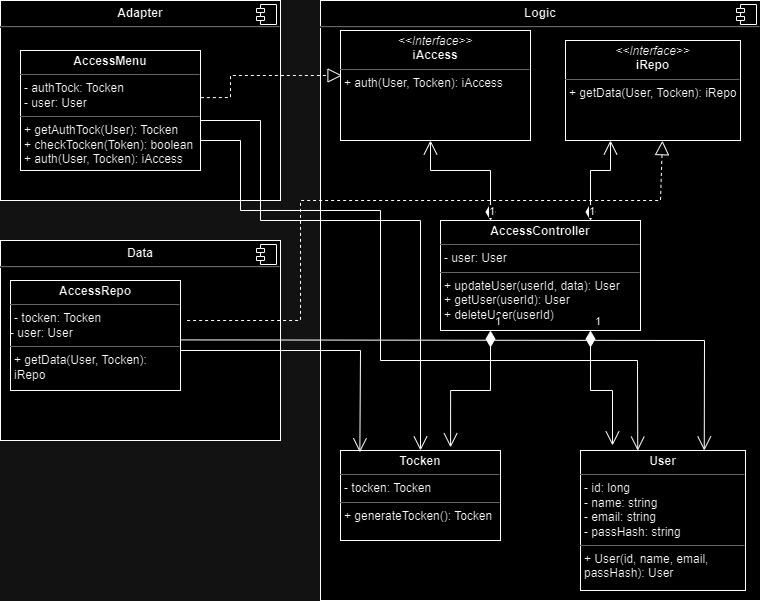

The diagram above was exported from draw.io. Its source (the exported page's mxGraphModel, read from the mxfile embedded in the PNG):
<mxGraphModel dx="1626" dy="783" grid="1" gridSize="10" guides="1" tooltips="1" connect="1" arrows="1" fold="1" page="1" pageScale="1" pageWidth="827" pageHeight="1169" math="0" shadow="0">
  <root>
    <mxCell id="0" />
    <mxCell id="1" parent="0" />
    <mxCell id="ekkSPhhJeRQ8rhemk4Lu-3" value="&lt;p style=&quot;margin:0px;margin-top:6px;text-align:center;&quot;&gt;&lt;b&gt;Data&lt;/b&gt;&lt;/p&gt;&lt;hr&gt;&lt;p style=&quot;margin:0px;margin-left:8px;&quot;&gt;&lt;br&gt;&lt;/p&gt;" style="align=left;overflow=fill;html=1;dropTarget=0;whiteSpace=wrap;" parent="1" vertex="1">
      <mxGeometry x="40" y="280" width="280" height="200" as="geometry" />
    </mxCell>
    <mxCell id="ekkSPhhJeRQ8rhemk4Lu-4" value="" style="shape=component;jettyWidth=8;jettyHeight=4;" parent="ekkSPhhJeRQ8rhemk4Lu-3" vertex="1">
      <mxGeometry x="1" width="20" height="20" relative="1" as="geometry">
        <mxPoint x="-24" y="4" as="offset" />
      </mxGeometry>
    </mxCell>
    <mxCell id="ekkSPhhJeRQ8rhemk4Lu-5" value="&lt;p style=&quot;margin:0px;margin-top:6px;text-align:center;&quot;&gt;&lt;b&gt;Logic&lt;/b&gt;&lt;/p&gt;&lt;hr&gt;&lt;p style=&quot;margin:0px;margin-left:8px;&quot;&gt;&lt;br&gt;&lt;/p&gt;" style="align=left;overflow=fill;html=1;dropTarget=0;whiteSpace=wrap;" parent="1" vertex="1">
      <mxGeometry x="360" y="40" width="440" height="600" as="geometry" />
    </mxCell>
    <mxCell id="ekkSPhhJeRQ8rhemk4Lu-6" value="" style="shape=component;jettyWidth=8;jettyHeight=4;" parent="ekkSPhhJeRQ8rhemk4Lu-5" vertex="1">
      <mxGeometry x="1" width="20" height="20" relative="1" as="geometry">
        <mxPoint x="-24" y="4" as="offset" />
      </mxGeometry>
    </mxCell>
    <mxCell id="ekkSPhhJeRQ8rhemk4Lu-7" value="&lt;p style=&quot;margin:0px;margin-top:6px;text-align:center;&quot;&gt;&lt;b&gt;Adapter&lt;/b&gt;&lt;/p&gt;&lt;hr&gt;&lt;p style=&quot;margin:0px;margin-left:8px;&quot;&gt;&lt;br&gt;&lt;/p&gt;" style="align=left;overflow=fill;html=1;dropTarget=0;whiteSpace=wrap;" parent="1" vertex="1">
      <mxGeometry x="40" y="40" width="280" height="200" as="geometry" />
    </mxCell>
    <mxCell id="ekkSPhhJeRQ8rhemk4Lu-8" value="" style="shape=component;jettyWidth=8;jettyHeight=4;" parent="ekkSPhhJeRQ8rhemk4Lu-7" vertex="1">
      <mxGeometry x="1" width="20" height="20" relative="1" as="geometry">
        <mxPoint x="-24" y="4" as="offset" />
      </mxGeometry>
    </mxCell>
    <mxCell id="ekkSPhhJeRQ8rhemk4Lu-12" value="&lt;p style=&quot;margin:0px;margin-top:4px;text-align:center;&quot;&gt;&lt;b&gt;AccessRepo&lt;/b&gt;&lt;/p&gt;&lt;hr size=&quot;1&quot;&gt;&lt;p style=&quot;margin:0px;margin-left:4px;&quot;&gt;- tocken: Tocken&lt;br&gt;&lt;/p&gt;&lt;div&gt;- user: User&lt;/div&gt;&lt;hr size=&quot;1&quot;&gt;&lt;p style=&quot;margin:0px;margin-left:4px;&quot;&gt;+ getData(User, Tocken): iRepo&lt;br style=&quot;border-color: var(--border-color);&quot;&gt;&lt;/p&gt;" style="verticalAlign=top;align=left;overflow=fill;fontSize=12;fontFamily=Helvetica;html=1;whiteSpace=wrap;" parent="1" vertex="1">
      <mxGeometry x="50" y="320" width="170" height="110" as="geometry" />
    </mxCell>
    <mxCell id="ekkSPhhJeRQ8rhemk4Lu-13" value="&lt;p style=&quot;margin:0px;margin-top:4px;text-align:center;&quot;&gt;&lt;b&gt;AccessController&lt;/b&gt;&lt;/p&gt;&lt;hr size=&quot;1&quot;&gt;&lt;p style=&quot;margin:0px;margin-left:4px;&quot;&gt;- user: User&lt;/p&gt;&lt;hr size=&quot;1&quot;&gt;&lt;p style=&quot;margin:0px;margin-left:4px;&quot;&gt;+ updateUser(userId, data): User&lt;/p&gt;&lt;p style=&quot;margin:0px;margin-left:4px;&quot;&gt;+ getUser(userId): User&lt;/p&gt;&lt;p style=&quot;margin:0px;margin-left:4px;&quot;&gt;+ deleteUser(userId)&lt;/p&gt;" style="verticalAlign=top;align=left;overflow=fill;fontSize=12;fontFamily=Helvetica;html=1;whiteSpace=wrap;" parent="1" vertex="1">
      <mxGeometry x="480" y="260" width="200" height="110" as="geometry" />
    </mxCell>
    <mxCell id="ekkSPhhJeRQ8rhemk4Lu-14" value="&lt;p style=&quot;margin:0px;margin-top:4px;text-align:center;&quot;&gt;&lt;b&gt;User&lt;/b&gt;&lt;/p&gt;&lt;hr size=&quot;1&quot;&gt;&lt;p style=&quot;margin:0px;margin-left:4px;&quot;&gt;- id: long&lt;/p&gt;&lt;p style=&quot;margin:0px;margin-left:4px;&quot;&gt;- name: string&lt;/p&gt;&lt;p style=&quot;margin:0px;margin-left:4px;&quot;&gt;- email: string&lt;/p&gt;&lt;p style=&quot;margin:0px;margin-left:4px;&quot;&gt;- passHash: string&lt;/p&gt;&lt;hr size=&quot;1&quot;&gt;&lt;p style=&quot;margin:0px;margin-left:4px;&quot;&gt;+ User(id, name, email, passHash): User&lt;/p&gt;&lt;p style=&quot;margin:0px;margin-left:4px;&quot;&gt;&lt;br&gt;&lt;/p&gt;" style="verticalAlign=top;align=left;overflow=fill;fontSize=12;fontFamily=Helvetica;html=1;whiteSpace=wrap;" parent="1" vertex="1">
      <mxGeometry x="620" y="490" width="165" height="140" as="geometry" />
    </mxCell>
    <mxCell id="ekkSPhhJeRQ8rhemk4Lu-16" value="&lt;p style=&quot;margin:0px;margin-top:4px;text-align:center;&quot;&gt;&lt;i&gt;&amp;lt;&amp;lt;Interface&amp;gt;&amp;gt;&lt;/i&gt;&lt;br&gt;&lt;b&gt;iAccess&lt;/b&gt;&lt;/p&gt;&lt;hr size=&quot;1&quot;&gt;&lt;p style=&quot;margin:0px;margin-left:4px;&quot;&gt;&lt;/p&gt;&lt;p style=&quot;margin:0px;margin-left:4px;&quot;&gt;+ auth(User, Tocken): iAccess&lt;br&gt;&lt;br&gt;&lt;/p&gt;" style="verticalAlign=top;align=left;overflow=fill;fontSize=12;fontFamily=Helvetica;html=1;whiteSpace=wrap;" parent="1" vertex="1">
      <mxGeometry x="380" y="70" width="190" height="110" as="geometry" />
    </mxCell>
    <mxCell id="ekkSPhhJeRQ8rhemk4Lu-17" value="&lt;p style=&quot;margin:0px;margin-top:4px;text-align:center;&quot;&gt;&lt;i&gt;&amp;lt;&amp;lt;Interface&amp;gt;&amp;gt;&lt;/i&gt;&lt;br&gt;&lt;b&gt;iRepo&lt;/b&gt;&lt;/p&gt;&lt;hr size=&quot;1&quot;&gt;&lt;p style=&quot;margin:0px;margin-left:4px;&quot;&gt;&lt;/p&gt;&lt;p style=&quot;margin:0px;margin-left:4px;&quot;&gt;+ getData(User, Tocken): iRepo&lt;br&gt;&lt;br&gt;&lt;/p&gt;" style="verticalAlign=top;align=left;overflow=fill;fontSize=12;fontFamily=Helvetica;html=1;whiteSpace=wrap;" parent="1" vertex="1">
      <mxGeometry x="605" y="80" width="175" height="100" as="geometry" />
    </mxCell>
    <mxCell id="ekkSPhhJeRQ8rhemk4Lu-18" value="" style="endArrow=block;dashed=1;endFill=0;endSize=12;html=1;rounded=0;exitX=1.002;exitY=0.393;exitDx=0;exitDy=0;entryX=0.008;entryY=0.409;entryDx=0;entryDy=0;entryPerimeter=0;exitPerimeter=0;" parent="1" source="ekkSPhhJeRQ8rhemk4Lu-20" target="ekkSPhhJeRQ8rhemk4Lu-16" edge="1">
      <mxGeometry width="160" relative="1" as="geometry">
        <mxPoint x="220" y="134.5" as="sourcePoint" />
        <mxPoint x="414" y="134.5" as="targetPoint" />
        <Array as="points">
          <mxPoint x="270" y="137" />
          <mxPoint x="270" y="115" />
        </Array>
      </mxGeometry>
    </mxCell>
    <mxCell id="ekkSPhhJeRQ8rhemk4Lu-19" value="" style="endArrow=block;dashed=1;endFill=0;endSize=12;html=1;rounded=0;entryX=0.554;entryY=1.002;entryDx=0;entryDy=0;exitX=1.039;exitY=0.364;exitDx=0;exitDy=0;exitPerimeter=0;entryPerimeter=0;" parent="1" source="ekkSPhhJeRQ8rhemk4Lu-12" target="ekkSPhhJeRQ8rhemk4Lu-17" edge="1">
      <mxGeometry width="160" relative="1" as="geometry">
        <mxPoint x="220" y="364.5" as="sourcePoint" />
        <mxPoint x="380" y="364.5" as="targetPoint" />
        <Array as="points">
          <mxPoint x="340" y="360" />
          <mxPoint x="340" y="240" />
          <mxPoint x="700" y="240" />
        </Array>
      </mxGeometry>
    </mxCell>
    <mxCell id="ekkSPhhJeRQ8rhemk4Lu-20" value="&lt;p style=&quot;margin:0px;margin-top:4px;text-align:center;&quot;&gt;&lt;b&gt;AccessMenu&lt;/b&gt;&lt;/p&gt;&lt;hr size=&quot;1&quot;&gt;&lt;p style=&quot;margin:0px;margin-left:4px;&quot;&gt;- authTock: Tocken&lt;/p&gt;&lt;p style=&quot;margin:0px;margin-left:4px;&quot;&gt;- user: User&lt;/p&gt;&lt;hr size=&quot;1&quot;&gt;&lt;p style=&quot;border-color: var(--border-color); margin: 0px 0px 0px 4px;&quot;&gt;+ getAuthTock(User): Tocken&lt;/p&gt;&lt;p style=&quot;border-color: var(--border-color); margin: 0px 0px 0px 4px;&quot;&gt;+ checkTocken(Token): boolean&lt;/p&gt;&lt;p style=&quot;border-color: var(--border-color); margin: 0px 0px 0px 4px;&quot;&gt;+ auth(User, Tocken): iAccess&lt;br style=&quot;border-color: var(--border-color);&quot;&gt;&lt;/p&gt;" style="verticalAlign=top;align=left;overflow=fill;fontSize=12;fontFamily=Helvetica;html=1;whiteSpace=wrap;" parent="1" vertex="1">
      <mxGeometry x="60" y="90" width="180" height="120" as="geometry" />
    </mxCell>
    <mxCell id="ekkSPhhJeRQ8rhemk4Lu-21" value="&lt;p style=&quot;margin:0px;margin-top:4px;text-align:center;&quot;&gt;&lt;b&gt;Tocken&lt;/b&gt;&lt;/p&gt;&lt;hr size=&quot;1&quot;&gt;&lt;p style=&quot;margin:0px;margin-left:4px;&quot;&gt;- tocken: Tocken&lt;/p&gt;&lt;hr size=&quot;1&quot;&gt;&lt;p style=&quot;margin:0px;margin-left:4px;&quot;&gt;+ generateTocken(): Tocken&lt;/p&gt;" style="verticalAlign=top;align=left;overflow=fill;fontSize=12;fontFamily=Helvetica;html=1;whiteSpace=wrap;" parent="1" vertex="1">
      <mxGeometry x="380" y="490" width="160" height="90" as="geometry" />
    </mxCell>
    <mxCell id="ekkSPhhJeRQ8rhemk4Lu-22" value="" style="endArrow=open;endFill=1;endSize=12;html=1;rounded=0;entryX=0.347;entryY=0.001;entryDx=0;entryDy=0;entryPerimeter=0;" parent="1" target="ekkSPhhJeRQ8rhemk4Lu-14" edge="1">
      <mxGeometry width="160" relative="1" as="geometry">
        <mxPoint x="240" y="180" as="sourcePoint" />
        <mxPoint x="400" y="180" as="targetPoint" />
        <Array as="points">
          <mxPoint x="280" y="180" />
          <mxPoint x="280" y="250" />
          <mxPoint x="420" y="250" />
          <mxPoint x="420" y="400" />
          <mxPoint x="677" y="400" />
        </Array>
      </mxGeometry>
    </mxCell>
    <mxCell id="ekkSPhhJeRQ8rhemk4Lu-23" value="" style="endArrow=open;endFill=1;endSize=12;html=1;rounded=0;entryX=0.5;entryY=0;entryDx=0;entryDy=0;" parent="1" target="ekkSPhhJeRQ8rhemk4Lu-21" edge="1">
      <mxGeometry width="160" relative="1" as="geometry">
        <mxPoint x="240" y="160" as="sourcePoint" />
        <mxPoint x="400" y="160" as="targetPoint" />
        <Array as="points">
          <mxPoint x="300" y="160" />
          <mxPoint x="300" y="260" />
          <mxPoint x="460" y="260" />
        </Array>
      </mxGeometry>
    </mxCell>
    <mxCell id="ekkSPhhJeRQ8rhemk4Lu-24" value="" style="endArrow=open;endFill=1;endSize=12;html=1;rounded=0;entryX=0.121;entryY=0.02;entryDx=0;entryDy=0;entryPerimeter=0;" parent="1" target="ekkSPhhJeRQ8rhemk4Lu-21" edge="1">
      <mxGeometry width="160" relative="1" as="geometry">
        <mxPoint x="220" y="390" as="sourcePoint" />
        <mxPoint x="380" y="390" as="targetPoint" />
        <Array as="points">
          <mxPoint x="400" y="390" />
        </Array>
      </mxGeometry>
    </mxCell>
    <mxCell id="ekkSPhhJeRQ8rhemk4Lu-25" value="" style="endArrow=open;endFill=1;endSize=12;html=1;rounded=0;entryX=0.75;entryY=0;entryDx=0;entryDy=0;" parent="1" target="ekkSPhhJeRQ8rhemk4Lu-14" edge="1">
      <mxGeometry width="160" relative="1" as="geometry">
        <mxPoint x="220" y="379.40999999999997" as="sourcePoint" />
        <mxPoint x="380" y="379.40999999999997" as="targetPoint" />
        <Array as="points">
          <mxPoint x="744" y="380" />
        </Array>
      </mxGeometry>
    </mxCell>
    <mxCell id="ekkSPhhJeRQ8rhemk4Lu-28" value="1" style="endArrow=open;html=1;endSize=12;startArrow=diamondThin;startSize=14;startFill=1;edgeStyle=orthogonalEdgeStyle;align=left;verticalAlign=bottom;rounded=0;exitX=0.25;exitY=1;exitDx=0;exitDy=0;entryX=0.688;entryY=-0.035;entryDx=0;entryDy=0;entryPerimeter=0;" parent="1" source="ekkSPhhJeRQ8rhemk4Lu-13" target="ekkSPhhJeRQ8rhemk4Lu-21" edge="1">
      <mxGeometry x="-1" y="3" relative="1" as="geometry">
        <mxPoint x="100" y="560" as="sourcePoint" />
        <mxPoint x="260" y="560" as="targetPoint" />
      </mxGeometry>
    </mxCell>
    <mxCell id="ekkSPhhJeRQ8rhemk4Lu-29" value="1" style="endArrow=open;html=1;endSize=12;startArrow=diamondThin;startSize=14;startFill=1;edgeStyle=orthogonalEdgeStyle;align=left;verticalAlign=bottom;rounded=0;exitX=0.75;exitY=1;exitDx=0;exitDy=0;entryX=0.194;entryY=-0.036;entryDx=0;entryDy=0;entryPerimeter=0;" parent="1" source="ekkSPhhJeRQ8rhemk4Lu-13" target="ekkSPhhJeRQ8rhemk4Lu-14" edge="1">
      <mxGeometry x="-1" y="3" relative="1" as="geometry">
        <mxPoint x="120" y="560" as="sourcePoint" />
        <mxPoint x="280" y="560" as="targetPoint" />
      </mxGeometry>
    </mxCell>
    <mxCell id="ekkSPhhJeRQ8rhemk4Lu-30" value="1" style="endArrow=open;html=1;endSize=12;startArrow=diamondThin;startSize=14;startFill=1;edgeStyle=orthogonalEdgeStyle;align=left;verticalAlign=bottom;rounded=0;exitX=0.25;exitY=0;exitDx=0;exitDy=0;" parent="1" source="ekkSPhhJeRQ8rhemk4Lu-13" edge="1">
      <mxGeometry x="-1" y="3" relative="1" as="geometry">
        <mxPoint x="60" y="580" as="sourcePoint" />
        <mxPoint x="470" y="180" as="targetPoint" />
        <Array as="points">
          <mxPoint x="530" y="210" />
          <mxPoint x="470" y="210" />
        </Array>
      </mxGeometry>
    </mxCell>
    <mxCell id="ekkSPhhJeRQ8rhemk4Lu-31" value="1" style="endArrow=open;html=1;endSize=12;startArrow=diamondThin;startSize=14;startFill=1;edgeStyle=orthogonalEdgeStyle;align=left;verticalAlign=bottom;rounded=0;exitX=0.75;exitY=0;exitDx=0;exitDy=0;" parent="1" source="ekkSPhhJeRQ8rhemk4Lu-13" edge="1">
      <mxGeometry x="-1" y="3" relative="1" as="geometry">
        <mxPoint x="830" y="270" as="sourcePoint" />
        <mxPoint x="650" y="180" as="targetPoint" />
        <Array as="points">
          <mxPoint x="630" y="210" />
          <mxPoint x="650" y="210" />
        </Array>
      </mxGeometry>
    </mxCell>
  </root>
</mxGraphModel>